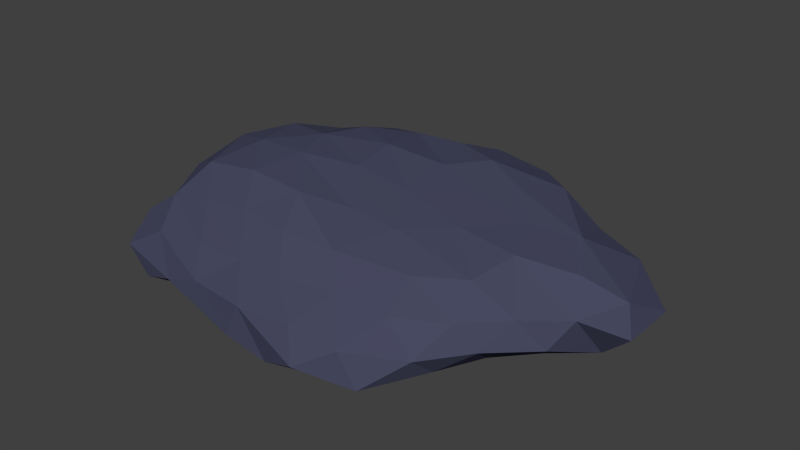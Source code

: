 # Source: source.blend  (saved by Blender 2.76.0; exported with 4.5.12 LTS)
import bpy
from mathutils import Matrix  # noqa: F401  (used for matrix-valued properties, if any)

bpy.ops.wm.read_factory_settings(use_empty=True)
scene = bpy.context.scene
scene.name = 'Scene'

# ---- collections
col_collection_1 = bpy.data.collections.new('Collection 1'); scene.collection.children.link(col_collection_1)

# ---- materials (node trees are filled in below, after node groups)
mat_quartz = bpy.data.materials.new('Quartz')
mat_quartz.alpha_threshold = 0.0
mat_quartz.use_transparent_shadow = False
mat_quartz.diffuse_color = (0.06446, 0.06791, 0.1193, 1.0)
mat_quartz.roughness = 0.5

# ---- material node trees

# ---- world
world_world = bpy.data.worlds.new('World'); scene.world = world_world
world_world.color = (0.05088, 0.05088, 0.05088)
world_world.use_sun_shadow = False
world_world.sun_shadow_jitter_overblur = 0.0
world_world.cycles.sampling_method = 'MANUAL'
world_world.cycles.sample_map_resolution = 256

# ---- meshes
me_cube_003 = bpy.data.meshes.new('Cube.003')
me_cube_003.from_pydata([(1.052, -1.384, -0.4685), (-1.22, -1.308, -0.4243), (-1.309, -0.8201, -0.6672), (1.986, 0.1669, -0.6881), (1.028, -1.039, 0.2206), (-0.09451, -1.496, -0.4057), (0.3003, -1.502, -0.5049), (-0.2155, -1.226, 0.3669), (-1.28, -0.9394, 0.5283), (-1.518, -0.08215, 0.5026), (-1.0, 0.9397, 0.4684), (0.4433, 1.504, 0.2456), (0.9185, 0.3227, -0.6593), (0.2943, 0.4471, -0.5959), (-0.121, -1.127, -0.6061), (0.3452, -1.042, -0.6144), (1.82, 0.0802, 0.378), (-0.159, 0.3003, 1.055), (0.3271, 0.3961, 0.9227), (1.519, -0.6806, -0.2559), (1.828, -0.3173, -0.3382), (1.263, -1.074, -0.2028), (-0.4826, -1.355, -0.4818), (-0.5194, -1.401, 0.01552), (-1.501, -1.258, -0.1257), (-1.523, 0.3787, 0.1393), (-1.313, 0.7663, 0.1869), (-0.8736, 1.268, 0.2402), (-1.191, 1.207, -0.03186), (1.185, 1.138, -0.5187), (1.172, 1.244, -0.114), (1.52, 0.9725, -0.3494), (1.934, 0.8842, -0.4085), (-0.843, -0.117, -0.6508), (-0.913, -1.065, -0.6156), (0.3483, -0.07299, 0.8739), (-0.1456, -0.6982, 0.995), (0.2372, -0.5473, 0.8672), (2.064, 0.6315, -0.7002), (2.227, 0.6191, -0.3161), (2.225, 0.1354, -0.3178), (2.157, 0.1814, 0.1325), (1.651, -0.4433, 0.08305), (1.294, -0.4907, 0.4414), (0.965, -0.7323, 0.4847), (0.007737, -1.468, 0.05075), (-0.007802, -0.9889, 0.711), (-0.6684, -1.215, 0.3387), (-0.461, -0.9414, 0.7516), (-1.145, -0.6761, 0.9127), (-1.72, -0.6428, -0.5695), (-1.679, -0.7728, -0.1471), (-1.632, -0.02327, 0.1062), (-1.384, -0.1283, 0.8949), (-1.295, 0.4105, 0.5614), (-1.126, 0.2087, 0.9914), (0.2847, 1.191, 0.6459), (1.408, 1.002, 0.1271), (1.076, 0.9786, 0.5738), (-1.196, 1.301, -0.5991), (0.1857, 1.382, -0.5373), (-0.7166, 0.4372, -0.618), (-0.514, 0.7892, -0.588), (1.192, 0.6795, -0.7031), (0.7833, 1.206, -0.6135), (1.644, 0.7502, -0.7379), (1.514, 0.327, -0.7414), (0.1591, -0.6654, -0.601), (0.2776, -0.2818, -0.5925), (0.9739, -0.4454, -0.6345), (0.6662, -1.322, -0.6089), (0.9218, 0.594, 0.7315), (0.6842, 0.2624, 0.793), (1.227, 0.2772, 0.6082), (0.528, 0.7484, 0.8727), (-0.0914, -0.1224, 1.032), (-1.563, -1.1, -0.5153), (-0.9457, 1.513, -0.32), (0.4292, -0.9379, 0.6715), (-0.2808, 0.793, 0.8918), (0.5008, -1.45, 0.1055), (-1.548, -0.9897, 0.2028), (0.7491, 1.53, -0.3556), (-0.4424, 1.356, 0.3275), (1.177, -0.08207, -0.6659), (-0.3051, -0.1486, -0.5889), (1.385, -0.1132, 0.5469), (-0.6767, 0.09825, 1.091), (0.9213, -1.423, 0.01742), (-0.6432, -0.6829, 1.041), (-1.787, -0.1628, -0.6794), (-1.847, 0.2997, -0.7099), (-0.2275, 1.443, -0.4734), (1.411, -0.4422, -0.6203), (-1.529, 1.049, -0.632), (-1.759, 0.713, -0.6934), (1.949, -0.1564, 0.02673), (-1.147, -1.205, 0.2254), (0.6737, -0.07526, -0.6202), (-0.161, 0.2562, -0.5745), (1.266, -0.8537, -0.5474), (-0.8776, -1.376, -0.2017), (-1.482, 0.9572, -0.2223), (-1.701, 0.5695, -0.2831), (-1.424, -0.3815, -0.707), (-0.8235, -0.5365, -0.653), (-1.306, 0.03617, -0.7087), (0.6233, -0.4824, 0.7278), (0.8982, -0.1377, 0.6785), (1.358, -0.7636, 0.1114), (0.6373, -1.576, -0.2635), (0.1916, -1.231, 0.3696), (-1.795, 0.1314, -0.3046), (-1.758, -0.3295, -0.2862), (-1.471, -0.5459, 0.6327), (-0.6486, 0.9366, 0.7105), (-0.216, 1.532, -0.001773), (-0.6121, 1.474, -0.08489), (0.2188, 1.645, -0.1646), (-0.02288, 1.413, 0.3486), (-0.2177, 1.116, 0.607), (0.7143, 1.277, 0.448), (1.87, 0.8362, 0.04266), (-0.1232, 0.9464, -0.5653), (-0.6389, 1.254, -0.5596), (-0.9858, 0.9187, -0.6391), (0.5487, 0.8513, -0.6184), (0.8164, -0.8327, -0.6246), (1.57, 0.4672, 0.4763), (-0.5884, 0.4952, 1.016), (-0.533, -0.2934, 1.115), (-0.9888, -0.2746, 1.078), (1.67, -0.1109, -0.6711), (0.6474, -1.138, 0.3844), (0.1261, 0.8817, 0.8599), (-1.592, -0.5752, 0.2113), (-1.255, 0.4357, -0.7035), (-0.3555, -0.7039, -0.615), (-0.8666, -0.9487, 0.6638), (-0.985, 0.6182, 0.7481)], [], [(0, 110, 70), (0, 127, 100), (59, 102, 28), (59, 94, 102), (59, 28, 77), (76, 50, 2), (50, 104, 2), (2, 1, 76), (78, 44, 107), (78, 107, 37), (4, 133, 88), (88, 133, 80), (4, 88, 21), (4, 21, 109), (45, 111, 7), (7, 47, 23), (7, 23, 45), (97, 8, 81), (90, 50, 113), (90, 112, 91), (114, 9, 52), (114, 52, 135), (139, 115, 10), (10, 115, 27), (139, 10, 26), (139, 26, 54), (60, 92, 116), (60, 116, 118), (60, 118, 82), (60, 82, 64), (11, 119, 56), (11, 121, 30), (56, 121, 11), (11, 118, 119), (32, 31, 57), (32, 57, 122), (32, 122, 39), (95, 94, 136), (136, 94, 125), (13, 12, 98), (12, 84, 98), (98, 84, 69), (13, 98, 99), (98, 68, 85), (98, 85, 99), (12, 13, 126), (13, 123, 126), (14, 15, 6), (14, 6, 5), (14, 5, 22), (16, 73, 86), (16, 86, 96), (17, 129, 87), (17, 87, 75), (17, 75, 35), (17, 35, 18), (89, 130, 131), (89, 36, 130), (19, 100, 93), (19, 21, 100), (19, 93, 132), (19, 132, 20), (0, 88, 110), (88, 0, 21), (21, 0, 100), (101, 1, 34), (101, 34, 22), (101, 23, 97), (23, 101, 5), (101, 22, 5), (24, 97, 81), (24, 101, 97), (1, 24, 76), (24, 1, 101), (95, 91, 112), (95, 112, 103), (95, 103, 102), (95, 102, 94), (103, 112, 52), (103, 52, 25), (103, 25, 26), (103, 26, 102), (28, 26, 10), (28, 102, 26), (28, 10, 27), (28, 27, 77), (64, 82, 29), (63, 29, 65), (29, 63, 64), (29, 30, 31), (29, 82, 30), (31, 65, 29), (32, 38, 65), (32, 65, 31), (90, 91, 106), (91, 95, 136), (91, 136, 106), (90, 104, 50), (90, 106, 104), (105, 33, 85), (105, 85, 137), (33, 105, 104), (33, 104, 106), (33, 106, 136), (34, 105, 14), (34, 14, 22), (105, 137, 14), (2, 34, 1), (34, 2, 104), (34, 104, 105), (43, 108, 107), (43, 86, 108), (43, 107, 44), (37, 35, 75), (37, 107, 35), (35, 107, 108), (46, 36, 48), (36, 89, 48), (36, 46, 78), (36, 78, 37), (38, 3, 65), (38, 32, 39), (38, 39, 40), (3, 40, 96), (3, 96, 20), (3, 20, 132), (40, 3, 38), (39, 41, 40), (41, 39, 122), (96, 41, 16), (96, 86, 42), (96, 40, 41), (20, 96, 42), (42, 43, 109), (42, 109, 19), (19, 109, 21), (42, 19, 20), (43, 42, 86), (43, 44, 109), (133, 44, 78), (133, 4, 44), (44, 4, 109), (70, 110, 6), (110, 88, 80), (110, 80, 45), (5, 45, 23), (5, 6, 45), (45, 6, 110), (80, 111, 45), (80, 111, 7), (111, 133, 78), (111, 78, 46), (111, 80, 133), (48, 7, 46), (46, 7, 111), (47, 7, 138), (47, 8, 97), (47, 138, 8), (47, 97, 23), (48, 89, 49), (48, 49, 138), (48, 138, 7), (138, 49, 8), (8, 49, 114), (51, 24, 81), (24, 51, 50), (24, 50, 76), (113, 51, 135), (113, 135, 52), (113, 52, 112), (113, 112, 90), (113, 50, 51), (135, 81, 8), (135, 8, 114), (81, 135, 51), (114, 49, 53), (53, 9, 114), (54, 9, 53), (54, 26, 25), (54, 25, 9), (9, 25, 52), (55, 139, 54), (55, 54, 53), (139, 129, 115), (124, 77, 92), (77, 117, 92), (124, 59, 77), (117, 27, 83), (117, 83, 116), (117, 116, 92), (117, 77, 27), (118, 116, 119), (116, 83, 119), (118, 11, 82), (82, 11, 30), (83, 115, 120), (83, 120, 119), (83, 27, 115), (79, 115, 129), (79, 134, 120), (79, 120, 115), (134, 74, 56), (56, 74, 121), (134, 56, 120), (56, 119, 120), (30, 121, 57), (30, 57, 31), (57, 58, 71), (58, 121, 74), (58, 74, 71), (57, 58, 128), (58, 57, 121), (122, 57, 128), (59, 124, 125), (125, 94, 59), (123, 92, 60), (124, 123, 62), (123, 60, 126), (124, 62, 125), (123, 124, 92), (61, 62, 13), (61, 13, 99), (62, 123, 13), (61, 85, 33), (61, 99, 85), (61, 33, 136), (62, 61, 125), (61, 136, 125), (126, 63, 12), (63, 66, 12), (63, 126, 64), (126, 60, 64), (65, 3, 66), (66, 63, 65), (132, 66, 3), (84, 132, 93), (132, 84, 66), (84, 12, 66), (67, 68, 69), (67, 69, 127), (68, 98, 69), (67, 15, 14), (67, 127, 15), (67, 14, 137), (67, 137, 85), (67, 85, 68), (69, 100, 127), (69, 93, 100), (69, 84, 93), (70, 127, 0), (15, 70, 6), (70, 15, 127), (16, 128, 73), (128, 16, 41), (128, 41, 122), (73, 71, 72), (71, 74, 72), (73, 128, 71), (71, 128, 58), (72, 18, 35), (108, 72, 35), (108, 73, 72), (108, 86, 73), (18, 134, 79), (18, 79, 17), (74, 18, 72), (18, 74, 134), (129, 17, 79), (87, 129, 139), (87, 139, 55), (55, 53, 131), (75, 87, 130), (75, 130, 37), (130, 36, 37), (131, 87, 55), (131, 130, 87), (49, 131, 53), (49, 89, 131)])
me_cube_003.materials.append(mat_quartz)
me_cube_003.use_remesh_preserve_volume = False
me_cube_003.use_remesh_preserve_attributes = False
me_cube_003.use_mirror_vertex_groups = False
me_cube_003.update()

# ---- objects
ob_rock = bpy.data.objects.new('rock', me_cube_003)

# ---- transforms, parenting, visibility, modifiers, constraints
ob_rock.location = (0.0, 0.0, 0.0)
ob_rock.scale = (0.7364, 0.7761, 0.431)
ob_rock.lineart.crease_threshold = 0.0

# ---- collection membership
col_collection_1.objects.link(ob_rock)

# ---- scene / render settings (as saved in the file)
scene.frame_start = 1; scene.frame_end = 250; scene.frame_set(1)
scene.render.engine = 'BLENDER_EEVEE_NEXT'
scene.render.resolution_percentage = 50
scene.render.dither_intensity = 0.0
scene.cycles.use_denoising = False
scene.cycles.samples = 10
scene.cycles.sampling_pattern = 'TABULATED_SOBOL'
scene.cycles.light_sampling_threshold = 0.0
scene.cycles.use_adaptive_sampling = False
scene.cycles.use_light_tree = False
scene.cycles.blur_glossy = 0.0
scene.cycles.pixel_filter_type = 'GAUSSIAN'
scene.cycles.sample_clamp_indirect = 0.0
scene.view_settings.view_transform = 'Standard'
bpy.context.view_layer.update()

# ---- added for rendering (the .blend has no active camera and no usable light): camera, sun
cam_auto = bpy.data.cameras.new('AutoCamera')
cam_auto.lens = 50.0
cam_auto.sensor_width = 36.0
cam_auto.clip_end = 1000.0
ob_auto_camera = bpy.data.objects.new('AutoCamera', cam_auto)
scene.collection.objects.link(ob_auto_camera)
ob_auto_camera.location = (3.82784, -4.39897, 3.03097)
ob_auto_camera.rotation_euler = (1.09748, -7.21219e-08, 0.694738)
scene.camera = ob_auto_camera
light_auto_sun = bpy.data.lights.new('AutoSun', 'SUN')
light_auto_sun.energy = 3.0
light_auto_sun.angle = 0.0523599
ob_auto_sun = bpy.data.objects.new('AutoSun', light_auto_sun)
scene.collection.objects.link(ob_auto_sun)
ob_auto_sun.rotation_euler = (0.872665, 0.174533, 0.523599)
bpy.context.view_layer.update()
